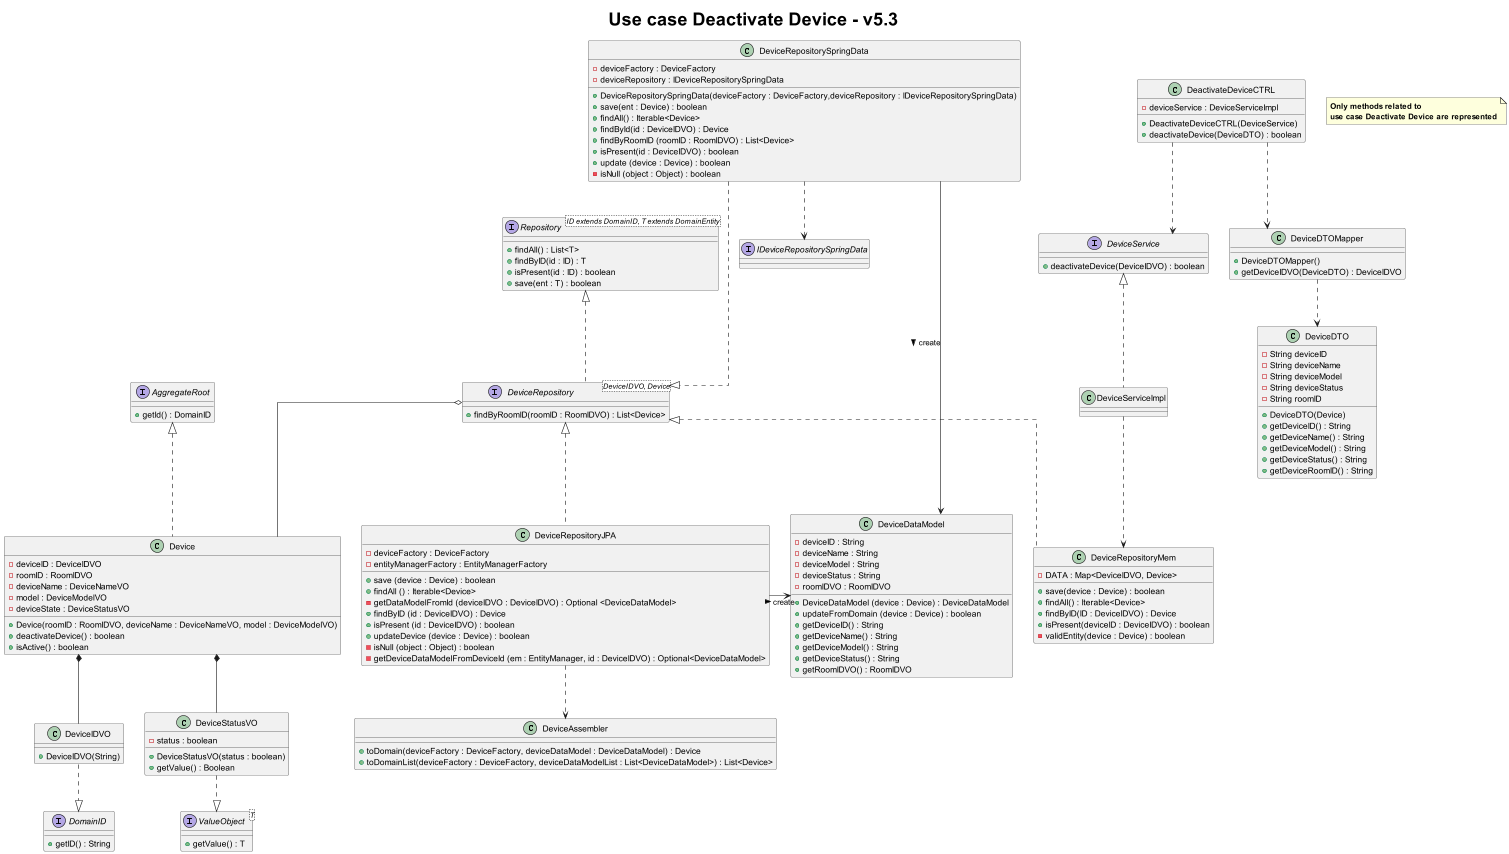

The diagram above was rendered by PlantUML. Its source (embedded in the PNG):
@startuml
title <size: 30> Use case Deactivate Device - v5.3
note "<b>Only methods related to\n<b>use case Deactivate Device are represented" as N1
skinparam linetype ortho

class DeactivateDeviceCTRL {
    - deviceService : DeviceServiceImpl
    + DeactivateDeviceCTRL(DeviceService)
    + deactivateDevice(DeviceDTO) : boolean
}

class DeviceDTOMapper {
    + DeviceDTOMapper()
    + getDeviceIDVO(DeviceDTO) : DeviceIDVO
}

class DeviceDTO{
- String deviceID
- String deviceName
- String deviceModel
- String deviceStatus
- String roomID

+ DeviceDTO(Device)
+ getDeviceID() : String
+ getDeviceName() : String
+ getDeviceModel() : String
+ getDeviceStatus() : String
+ getDeviceRoomID() : String
}

interface DomainID{
    + getID() : String
}

class DeviceIDVO {
    + DeviceIDVO(String)
}

class DeviceRepositoryMem {
     - DATA : Map<DeviceIDVO, Device>

     + save(device : Device) : boolean
     + findAll() : Iterable<Device>
     + findByID(ID : DeviceIDVO) : Device
     + isPresent(deviceID : DeviceIDVO) : boolean
     - validEntity(device : Device) : boolean
}

class DeviceRepositoryJPA {
    - deviceFactory : DeviceFactory
    - entityManagerFactory : EntityManagerFactory
    + save (device : Device) : boolean
    + findAll () : Iterable<Device>
    - getDataModelFromId (deviceIDVO : DeviceIDVO) : Optional <DeviceDataModel>
    + findByID (id : DeviceIDVO) : Device
    + isPresent (id : DeviceIDVO) : boolean
    + updateDevice (device : Device) : boolean
    - isNull (object : Object) : boolean
    - getDeviceDataModelFromDeviceId (em : EntityManager, id : DeviceIDVO) : Optional<DeviceDataModel>
}
interface IDeviceRepositorySpringData {

}

class DeviceRepositorySpringData {
    - deviceFactory : DeviceFactory
    - deviceRepository : IDeviceRepositorySpringData
    + DeviceRepositorySpringData(deviceFactory : DeviceFactory,deviceRepository : IDeviceRepositorySpringData)
    + save(ent : Device) : boolean
    + findAll() : Iterable<Device>
    + findById(id : DeviceIDVO) : Device
    + findByRoomID (roomID : RoomIDVO) : List<Device>
    + isPresent(id : DeviceIDVO) : boolean
    + update (device : Device) : boolean
    - isNull (object : Object) : boolean
}

class DeviceDataModel {
    - deviceID : String
    - deviceName : String
    - deviceModel : String
    - deviceStatus : String
    - roomIDVO : RoomIDVO
    + DeviceDataModel (device : Device) : DeviceDataModel
    + updateFromDomain (device : Device) : boolean
    + getDeviceID() : String
    + getDeviceName() : String
    + getDeviceModel() : String
    + getDeviceStatus() : String
    + getRoomIDVO() : RoomIDVO

}

class DeviceAssembler {
    + toDomain(deviceFactory : DeviceFactory, deviceDataModel : DeviceDataModel) : Device
    + toDomainList(deviceFactory : DeviceFactory, deviceDataModelList : List<DeviceDataModel>) : List<Device>
}

interface DeviceService {
    + deactivateDevice(DeviceIDVO) : boolean
}


interface Repository<ID extends DomainID, T extends DomainEntity> {
    + findAll() : List<T>
    + findByID(id : ID) : T
    + isPresent(id : ID) : boolean
    + save(ent : T) : boolean
}

interface DeviceRepository<DeviceIDVO, Device> {
    + findByRoomID(roomID : RoomIDVO) : List<Device>

}

interface ValueObject<T> {
     + getValue() : T
}

class DeviceStatusVO {
    - status : boolean
    + DeviceStatusVO(status : boolean)
    + getValue() : Boolean

}

interface AggregateRoot {
     + getId() : DomainID
}

class Device {
   - deviceID : DeviceIDVO
   - roomID : RoomIDVO
   - deviceName : DeviceNameVO
   - model : DeviceModelVO
   - deviceState : DeviceStatusVO
   + Device(roomID : RoomIDVO, deviceName : DeviceNameVO, model : DeviceModelVO)
   + deactivateDevice() : boolean
   + isActive() : boolean
}



DeactivateDeviceCTRL ..> DeviceService
DeactivateDeviceCTRL ..> DeviceDTOMapper
DeviceServiceImpl ..> DeviceRepositoryMem

DeviceDTOMapper ..> DeviceDTO

DomainID <|..up DeviceIDVO

DeviceRepository o-- Device
Repository <|.. DeviceRepository
DeviceRepository <|.. DeviceRepositoryMem
DeviceRepository <|.. DeviceRepositoryJPA
DeviceRepositoryJPA ..> DeviceAssembler
DeviceRepositoryJPA -> DeviceDataModel : create >
DeviceRepositorySpringData --.|> DeviceRepository
DeviceRepositorySpringData ..> IDeviceRepositorySpringData
DeviceRepositorySpringData -> DeviceDataModel : create >

Device ..up|> AggregateRoot

Device *-- DeviceIDVO
Device *-- DeviceStatusVO
DeviceService <|.. DeviceServiceImpl


ValueObject <|..up DeviceStatusVO

@enduml